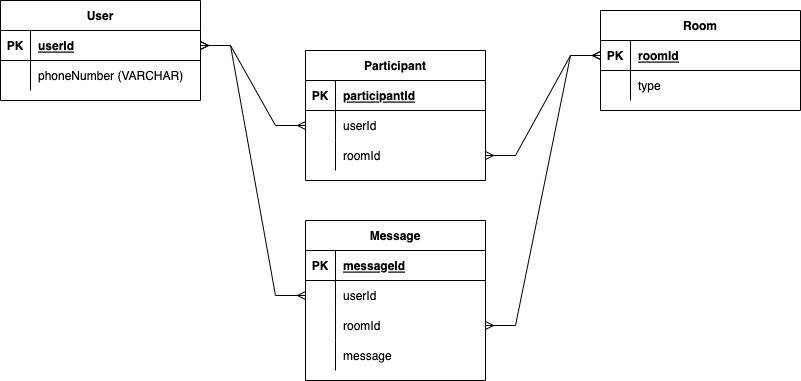

The diagram above was exported from draw.io. Its source (the exported page's mxGraphModel, read from the mxfile embedded in the PNG):
<mxGraphModel dx="1186" dy="522" grid="1" gridSize="10" guides="1" tooltips="1" connect="1" arrows="1" fold="1" page="1" pageScale="1" pageWidth="850" pageHeight="1100" math="0" shadow="0">
  <root>
    <mxCell id="0" />
    <mxCell id="1" parent="0" />
    <mxCell id="eVBu4qkhQVgARetDuVmZ-1" value="User" style="shape=table;startSize=30;container=1;collapsible=1;childLayout=tableLayout;fixedRows=1;rowLines=0;fontStyle=1;align=center;resizeLast=1;" vertex="1" parent="1">
      <mxGeometry x="30" y="170" width="200" height="100" as="geometry" />
    </mxCell>
    <mxCell id="eVBu4qkhQVgARetDuVmZ-2" value="" style="shape=tableRow;horizontal=0;startSize=0;swimlaneHead=0;swimlaneBody=0;fillColor=none;collapsible=0;dropTarget=0;points=[[0,0.5],[1,0.5]];portConstraint=eastwest;top=0;left=0;right=0;bottom=1;" vertex="1" parent="eVBu4qkhQVgARetDuVmZ-1">
      <mxGeometry y="30" width="200" height="30" as="geometry" />
    </mxCell>
    <mxCell id="eVBu4qkhQVgARetDuVmZ-3" value="PK" style="shape=partialRectangle;connectable=0;fillColor=none;top=0;left=0;bottom=0;right=0;fontStyle=1;overflow=hidden;" vertex="1" parent="eVBu4qkhQVgARetDuVmZ-2">
      <mxGeometry width="30" height="30" as="geometry">
        <mxRectangle width="30" height="30" as="alternateBounds" />
      </mxGeometry>
    </mxCell>
    <mxCell id="eVBu4qkhQVgARetDuVmZ-4" value="userId" style="shape=partialRectangle;connectable=0;fillColor=none;top=0;left=0;bottom=0;right=0;align=left;spacingLeft=6;fontStyle=5;overflow=hidden;" vertex="1" parent="eVBu4qkhQVgARetDuVmZ-2">
      <mxGeometry x="30" width="170" height="30" as="geometry">
        <mxRectangle width="170" height="30" as="alternateBounds" />
      </mxGeometry>
    </mxCell>
    <mxCell id="eVBu4qkhQVgARetDuVmZ-5" value="" style="shape=tableRow;horizontal=0;startSize=0;swimlaneHead=0;swimlaneBody=0;fillColor=none;collapsible=0;dropTarget=0;points=[[0,0.5],[1,0.5]];portConstraint=eastwest;top=0;left=0;right=0;bottom=0;" vertex="1" parent="eVBu4qkhQVgARetDuVmZ-1">
      <mxGeometry y="60" width="200" height="30" as="geometry" />
    </mxCell>
    <mxCell id="eVBu4qkhQVgARetDuVmZ-6" value="" style="shape=partialRectangle;connectable=0;fillColor=none;top=0;left=0;bottom=0;right=0;editable=1;overflow=hidden;" vertex="1" parent="eVBu4qkhQVgARetDuVmZ-5">
      <mxGeometry width="30" height="30" as="geometry">
        <mxRectangle width="30" height="30" as="alternateBounds" />
      </mxGeometry>
    </mxCell>
    <mxCell id="eVBu4qkhQVgARetDuVmZ-7" value="phoneNumber (VARCHAR)" style="shape=partialRectangle;connectable=0;fillColor=none;top=0;left=0;bottom=0;right=0;align=left;spacingLeft=6;overflow=hidden;" vertex="1" parent="eVBu4qkhQVgARetDuVmZ-5">
      <mxGeometry x="30" width="170" height="30" as="geometry">
        <mxRectangle width="170" height="30" as="alternateBounds" />
      </mxGeometry>
    </mxCell>
    <mxCell id="eVBu4qkhQVgARetDuVmZ-14" value="Room" style="shape=table;startSize=30;container=1;collapsible=1;childLayout=tableLayout;fixedRows=1;rowLines=0;fontStyle=1;align=center;resizeLast=1;" vertex="1" parent="1">
      <mxGeometry x="630" y="180" width="200" height="100" as="geometry" />
    </mxCell>
    <mxCell id="eVBu4qkhQVgARetDuVmZ-15" value="" style="shape=tableRow;horizontal=0;startSize=0;swimlaneHead=0;swimlaneBody=0;fillColor=none;collapsible=0;dropTarget=0;points=[[0,0.5],[1,0.5]];portConstraint=eastwest;top=0;left=0;right=0;bottom=1;" vertex="1" parent="eVBu4qkhQVgARetDuVmZ-14">
      <mxGeometry y="30" width="200" height="30" as="geometry" />
    </mxCell>
    <mxCell id="eVBu4qkhQVgARetDuVmZ-16" value="PK" style="shape=partialRectangle;connectable=0;fillColor=none;top=0;left=0;bottom=0;right=0;fontStyle=1;overflow=hidden;" vertex="1" parent="eVBu4qkhQVgARetDuVmZ-15">
      <mxGeometry width="30" height="30" as="geometry">
        <mxRectangle width="30" height="30" as="alternateBounds" />
      </mxGeometry>
    </mxCell>
    <mxCell id="eVBu4qkhQVgARetDuVmZ-17" value="roomId" style="shape=partialRectangle;connectable=0;fillColor=none;top=0;left=0;bottom=0;right=0;align=left;spacingLeft=6;fontStyle=5;overflow=hidden;" vertex="1" parent="eVBu4qkhQVgARetDuVmZ-15">
      <mxGeometry x="30" width="170" height="30" as="geometry">
        <mxRectangle width="170" height="30" as="alternateBounds" />
      </mxGeometry>
    </mxCell>
    <mxCell id="eVBu4qkhQVgARetDuVmZ-18" value="" style="shape=tableRow;horizontal=0;startSize=0;swimlaneHead=0;swimlaneBody=0;fillColor=none;collapsible=0;dropTarget=0;points=[[0,0.5],[1,0.5]];portConstraint=eastwest;top=0;left=0;right=0;bottom=0;" vertex="1" parent="eVBu4qkhQVgARetDuVmZ-14">
      <mxGeometry y="60" width="200" height="30" as="geometry" />
    </mxCell>
    <mxCell id="eVBu4qkhQVgARetDuVmZ-19" value="" style="shape=partialRectangle;connectable=0;fillColor=none;top=0;left=0;bottom=0;right=0;editable=1;overflow=hidden;" vertex="1" parent="eVBu4qkhQVgARetDuVmZ-18">
      <mxGeometry width="30" height="30" as="geometry">
        <mxRectangle width="30" height="30" as="alternateBounds" />
      </mxGeometry>
    </mxCell>
    <mxCell id="eVBu4qkhQVgARetDuVmZ-20" value="type" style="shape=partialRectangle;connectable=0;fillColor=none;top=0;left=0;bottom=0;right=0;align=left;spacingLeft=6;overflow=hidden;" vertex="1" parent="eVBu4qkhQVgARetDuVmZ-18">
      <mxGeometry x="30" width="170" height="30" as="geometry">
        <mxRectangle width="170" height="30" as="alternateBounds" />
      </mxGeometry>
    </mxCell>
    <mxCell id="eVBu4qkhQVgARetDuVmZ-36" value="Participant" style="shape=table;startSize=30;container=1;collapsible=1;childLayout=tableLayout;fixedRows=1;rowLines=0;fontStyle=1;align=center;resizeLast=1;" vertex="1" parent="1">
      <mxGeometry x="335" y="220" width="180" height="130" as="geometry" />
    </mxCell>
    <mxCell id="eVBu4qkhQVgARetDuVmZ-37" value="" style="shape=tableRow;horizontal=0;startSize=0;swimlaneHead=0;swimlaneBody=0;fillColor=none;collapsible=0;dropTarget=0;points=[[0,0.5],[1,0.5]];portConstraint=eastwest;top=0;left=0;right=0;bottom=1;" vertex="1" parent="eVBu4qkhQVgARetDuVmZ-36">
      <mxGeometry y="30" width="180" height="30" as="geometry" />
    </mxCell>
    <mxCell id="eVBu4qkhQVgARetDuVmZ-38" value="PK" style="shape=partialRectangle;connectable=0;fillColor=none;top=0;left=0;bottom=0;right=0;fontStyle=1;overflow=hidden;" vertex="1" parent="eVBu4qkhQVgARetDuVmZ-37">
      <mxGeometry width="30" height="30" as="geometry">
        <mxRectangle width="30" height="30" as="alternateBounds" />
      </mxGeometry>
    </mxCell>
    <mxCell id="eVBu4qkhQVgARetDuVmZ-39" value="participantId" style="shape=partialRectangle;connectable=0;fillColor=none;top=0;left=0;bottom=0;right=0;align=left;spacingLeft=6;fontStyle=5;overflow=hidden;" vertex="1" parent="eVBu4qkhQVgARetDuVmZ-37">
      <mxGeometry x="30" width="150" height="30" as="geometry">
        <mxRectangle width="150" height="30" as="alternateBounds" />
      </mxGeometry>
    </mxCell>
    <mxCell id="eVBu4qkhQVgARetDuVmZ-40" value="" style="shape=tableRow;horizontal=0;startSize=0;swimlaneHead=0;swimlaneBody=0;fillColor=none;collapsible=0;dropTarget=0;points=[[0,0.5],[1,0.5]];portConstraint=eastwest;top=0;left=0;right=0;bottom=0;" vertex="1" parent="eVBu4qkhQVgARetDuVmZ-36">
      <mxGeometry y="60" width="180" height="30" as="geometry" />
    </mxCell>
    <mxCell id="eVBu4qkhQVgARetDuVmZ-41" value="" style="shape=partialRectangle;connectable=0;fillColor=none;top=0;left=0;bottom=0;right=0;editable=1;overflow=hidden;" vertex="1" parent="eVBu4qkhQVgARetDuVmZ-40">
      <mxGeometry width="30" height="30" as="geometry">
        <mxRectangle width="30" height="30" as="alternateBounds" />
      </mxGeometry>
    </mxCell>
    <mxCell id="eVBu4qkhQVgARetDuVmZ-42" value="userId" style="shape=partialRectangle;connectable=0;fillColor=none;top=0;left=0;bottom=0;right=0;align=left;spacingLeft=6;overflow=hidden;" vertex="1" parent="eVBu4qkhQVgARetDuVmZ-40">
      <mxGeometry x="30" width="150" height="30" as="geometry">
        <mxRectangle width="150" height="30" as="alternateBounds" />
      </mxGeometry>
    </mxCell>
    <mxCell id="eVBu4qkhQVgARetDuVmZ-43" value="" style="shape=tableRow;horizontal=0;startSize=0;swimlaneHead=0;swimlaneBody=0;fillColor=none;collapsible=0;dropTarget=0;points=[[0,0.5],[1,0.5]];portConstraint=eastwest;top=0;left=0;right=0;bottom=0;" vertex="1" parent="eVBu4qkhQVgARetDuVmZ-36">
      <mxGeometry y="90" width="180" height="30" as="geometry" />
    </mxCell>
    <mxCell id="eVBu4qkhQVgARetDuVmZ-44" value="" style="shape=partialRectangle;connectable=0;fillColor=none;top=0;left=0;bottom=0;right=0;editable=1;overflow=hidden;" vertex="1" parent="eVBu4qkhQVgARetDuVmZ-43">
      <mxGeometry width="30" height="30" as="geometry">
        <mxRectangle width="30" height="30" as="alternateBounds" />
      </mxGeometry>
    </mxCell>
    <mxCell id="eVBu4qkhQVgARetDuVmZ-45" value="roomId" style="shape=partialRectangle;connectable=0;fillColor=none;top=0;left=0;bottom=0;right=0;align=left;spacingLeft=6;overflow=hidden;" vertex="1" parent="eVBu4qkhQVgARetDuVmZ-43">
      <mxGeometry x="30" width="150" height="30" as="geometry">
        <mxRectangle width="150" height="30" as="alternateBounds" />
      </mxGeometry>
    </mxCell>
    <mxCell id="eVBu4qkhQVgARetDuVmZ-49" value="Message" style="shape=table;startSize=30;container=1;collapsible=1;childLayout=tableLayout;fixedRows=1;rowLines=0;fontStyle=1;align=center;resizeLast=1;" vertex="1" parent="1">
      <mxGeometry x="335" y="390" width="180" height="160" as="geometry" />
    </mxCell>
    <mxCell id="eVBu4qkhQVgARetDuVmZ-50" value="" style="shape=tableRow;horizontal=0;startSize=0;swimlaneHead=0;swimlaneBody=0;fillColor=none;collapsible=0;dropTarget=0;points=[[0,0.5],[1,0.5]];portConstraint=eastwest;top=0;left=0;right=0;bottom=1;" vertex="1" parent="eVBu4qkhQVgARetDuVmZ-49">
      <mxGeometry y="30" width="180" height="30" as="geometry" />
    </mxCell>
    <mxCell id="eVBu4qkhQVgARetDuVmZ-51" value="PK" style="shape=partialRectangle;connectable=0;fillColor=none;top=0;left=0;bottom=0;right=0;fontStyle=1;overflow=hidden;" vertex="1" parent="eVBu4qkhQVgARetDuVmZ-50">
      <mxGeometry width="30" height="30" as="geometry">
        <mxRectangle width="30" height="30" as="alternateBounds" />
      </mxGeometry>
    </mxCell>
    <mxCell id="eVBu4qkhQVgARetDuVmZ-52" value="messageId" style="shape=partialRectangle;connectable=0;fillColor=none;top=0;left=0;bottom=0;right=0;align=left;spacingLeft=6;fontStyle=5;overflow=hidden;" vertex="1" parent="eVBu4qkhQVgARetDuVmZ-50">
      <mxGeometry x="30" width="150" height="30" as="geometry">
        <mxRectangle width="150" height="30" as="alternateBounds" />
      </mxGeometry>
    </mxCell>
    <mxCell id="eVBu4qkhQVgARetDuVmZ-53" value="" style="shape=tableRow;horizontal=0;startSize=0;swimlaneHead=0;swimlaneBody=0;fillColor=none;collapsible=0;dropTarget=0;points=[[0,0.5],[1,0.5]];portConstraint=eastwest;top=0;left=0;right=0;bottom=0;" vertex="1" parent="eVBu4qkhQVgARetDuVmZ-49">
      <mxGeometry y="60" width="180" height="30" as="geometry" />
    </mxCell>
    <mxCell id="eVBu4qkhQVgARetDuVmZ-54" value="" style="shape=partialRectangle;connectable=0;fillColor=none;top=0;left=0;bottom=0;right=0;editable=1;overflow=hidden;" vertex="1" parent="eVBu4qkhQVgARetDuVmZ-53">
      <mxGeometry width="30" height="30" as="geometry">
        <mxRectangle width="30" height="30" as="alternateBounds" />
      </mxGeometry>
    </mxCell>
    <mxCell id="eVBu4qkhQVgARetDuVmZ-55" value="userId" style="shape=partialRectangle;connectable=0;fillColor=none;top=0;left=0;bottom=0;right=0;align=left;spacingLeft=6;overflow=hidden;" vertex="1" parent="eVBu4qkhQVgARetDuVmZ-53">
      <mxGeometry x="30" width="150" height="30" as="geometry">
        <mxRectangle width="150" height="30" as="alternateBounds" />
      </mxGeometry>
    </mxCell>
    <mxCell id="eVBu4qkhQVgARetDuVmZ-56" value="" style="shape=tableRow;horizontal=0;startSize=0;swimlaneHead=0;swimlaneBody=0;fillColor=none;collapsible=0;dropTarget=0;points=[[0,0.5],[1,0.5]];portConstraint=eastwest;top=0;left=0;right=0;bottom=0;" vertex="1" parent="eVBu4qkhQVgARetDuVmZ-49">
      <mxGeometry y="90" width="180" height="30" as="geometry" />
    </mxCell>
    <mxCell id="eVBu4qkhQVgARetDuVmZ-57" value="" style="shape=partialRectangle;connectable=0;fillColor=none;top=0;left=0;bottom=0;right=0;editable=1;overflow=hidden;" vertex="1" parent="eVBu4qkhQVgARetDuVmZ-56">
      <mxGeometry width="30" height="30" as="geometry">
        <mxRectangle width="30" height="30" as="alternateBounds" />
      </mxGeometry>
    </mxCell>
    <mxCell id="eVBu4qkhQVgARetDuVmZ-58" value="roomId" style="shape=partialRectangle;connectable=0;fillColor=none;top=0;left=0;bottom=0;right=0;align=left;spacingLeft=6;overflow=hidden;" vertex="1" parent="eVBu4qkhQVgARetDuVmZ-56">
      <mxGeometry x="30" width="150" height="30" as="geometry">
        <mxRectangle width="150" height="30" as="alternateBounds" />
      </mxGeometry>
    </mxCell>
    <mxCell id="eVBu4qkhQVgARetDuVmZ-59" value="" style="shape=tableRow;horizontal=0;startSize=0;swimlaneHead=0;swimlaneBody=0;fillColor=none;collapsible=0;dropTarget=0;points=[[0,0.5],[1,0.5]];portConstraint=eastwest;top=0;left=0;right=0;bottom=0;" vertex="1" parent="eVBu4qkhQVgARetDuVmZ-49">
      <mxGeometry y="120" width="180" height="30" as="geometry" />
    </mxCell>
    <mxCell id="eVBu4qkhQVgARetDuVmZ-60" value="" style="shape=partialRectangle;connectable=0;fillColor=none;top=0;left=0;bottom=0;right=0;editable=1;overflow=hidden;" vertex="1" parent="eVBu4qkhQVgARetDuVmZ-59">
      <mxGeometry width="30" height="30" as="geometry">
        <mxRectangle width="30" height="30" as="alternateBounds" />
      </mxGeometry>
    </mxCell>
    <mxCell id="eVBu4qkhQVgARetDuVmZ-61" value="message" style="shape=partialRectangle;connectable=0;fillColor=none;top=0;left=0;bottom=0;right=0;align=left;spacingLeft=6;overflow=hidden;" vertex="1" parent="eVBu4qkhQVgARetDuVmZ-59">
      <mxGeometry x="30" width="150" height="30" as="geometry">
        <mxRectangle width="150" height="30" as="alternateBounds" />
      </mxGeometry>
    </mxCell>
    <mxCell id="eVBu4qkhQVgARetDuVmZ-62" value="" style="edgeStyle=entityRelationEdgeStyle;fontSize=12;html=1;endArrow=ERmany;startArrow=ERmany;rounded=0;entryX=0;entryY=0.5;entryDx=0;entryDy=0;exitX=1;exitY=0.5;exitDx=0;exitDy=0;" edge="1" parent="1" source="eVBu4qkhQVgARetDuVmZ-43" target="eVBu4qkhQVgARetDuVmZ-15">
      <mxGeometry width="100" height="100" relative="1" as="geometry">
        <mxPoint x="515" y="300" as="sourcePoint" />
        <mxPoint x="610" y="190" as="targetPoint" />
      </mxGeometry>
    </mxCell>
    <mxCell id="eVBu4qkhQVgARetDuVmZ-64" value="" style="edgeStyle=entityRelationEdgeStyle;fontSize=12;html=1;endArrow=ERmany;startArrow=ERmany;rounded=0;exitX=0;exitY=0.5;exitDx=0;exitDy=0;" edge="1" parent="1" source="eVBu4qkhQVgARetDuVmZ-40" target="eVBu4qkhQVgARetDuVmZ-2">
      <mxGeometry width="100" height="100" relative="1" as="geometry">
        <mxPoint x="140" y="290" as="sourcePoint" />
        <mxPoint x="240" y="190" as="targetPoint" />
      </mxGeometry>
    </mxCell>
    <mxCell id="eVBu4qkhQVgARetDuVmZ-65" value="" style="edgeStyle=entityRelationEdgeStyle;fontSize=12;html=1;endArrow=ERmany;startArrow=ERmany;rounded=0;entryX=0;entryY=0.5;entryDx=0;entryDy=0;exitX=1;exitY=0.5;exitDx=0;exitDy=0;" edge="1" parent="1" source="eVBu4qkhQVgARetDuVmZ-56" target="eVBu4qkhQVgARetDuVmZ-15">
      <mxGeometry width="100" height="100" relative="1" as="geometry">
        <mxPoint x="520" y="500" as="sourcePoint" />
        <mxPoint x="615" y="390" as="targetPoint" />
      </mxGeometry>
    </mxCell>
    <mxCell id="eVBu4qkhQVgARetDuVmZ-66" value="" style="edgeStyle=entityRelationEdgeStyle;fontSize=12;html=1;endArrow=ERmany;startArrow=ERmany;rounded=0;exitX=0;exitY=0.5;exitDx=0;exitDy=0;entryX=1;entryY=0.5;entryDx=0;entryDy=0;" edge="1" parent="1" source="eVBu4qkhQVgARetDuVmZ-53" target="eVBu4qkhQVgARetDuVmZ-2">
      <mxGeometry width="100" height="100" relative="1" as="geometry">
        <mxPoint x="110" y="550" as="sourcePoint" />
        <mxPoint x="220" y="225" as="targetPoint" />
      </mxGeometry>
    </mxCell>
  </root>
</mxGraphModel>